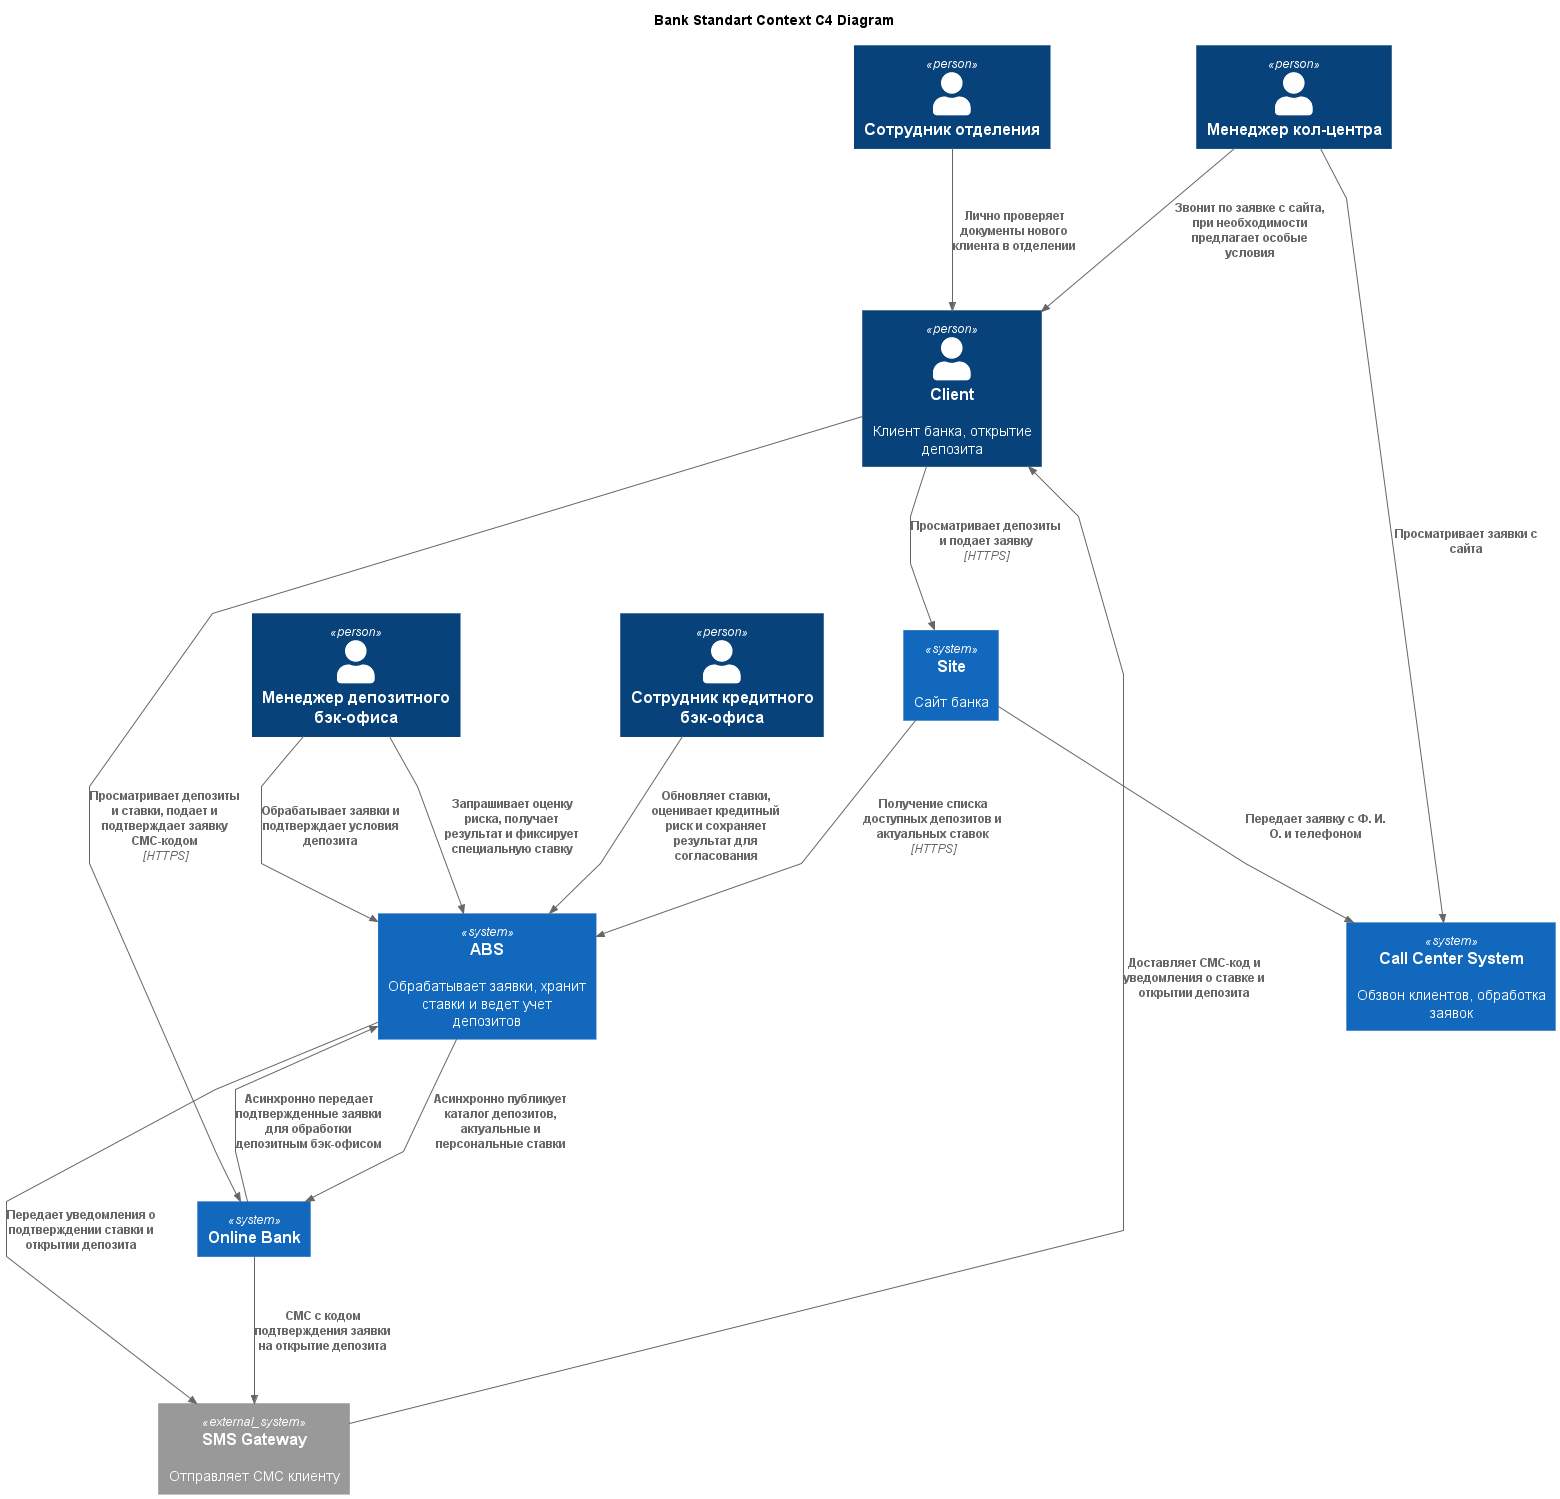

The diagram above was rendered by PlantUML. Its source (embedded in the PNG):
@startuml

title Bank Standart Context C4 Diagram

top to bottom direction
skinparam linetype polyline
skinparam nodesep 80
skinparam ranksep 100

!includeurl https://raw.githubusercontent.com/plantuml-stdlib/C4-PlantUML/master/C4_Context.puml

Person(client, "Client", "Клиент банка, открытие депозита")
Person(call_manager, "Менеджер кол-центра")
Person(deposit_manager, "Менеджер депозитного бэк-офиса")
Person(credit_officer, "Сотрудник кредитного бэк-офиса")
Person(branch_officer, "Сотрудник отделения")

System(abs, "ABS", "Обрабатывает заявки, хранит ставки и ведет учет депозитов")
System(site, "Site", "Сайт банка")
System(online_bank, "Online Bank")
System(call, "Call Center System", "Обзвон клиентов, обработка заявок")

System_Ext(sms_gateway, "SMS Gateway", "Отправляет СМС клиенту")

Rel(client, site, "Просматривает депозиты и подает заявку", "HTTPS")
Rel(site, abs, "Получение списка доступных депозитов и актуальных ставок", "HTTPS")
Rel(client, online_bank, "Просматривает депозиты и ставки, подает и подтверждает заявку СМС-кодом", "HTTPS")
Rel(abs, online_bank, "Асинхронно публикует каталог депозитов, актуальные и персональные ставки")
Rel(online_bank, abs, "Асинхронно передает подтвержденные заявки для обработки депозитным бэк-офисом")
Rel(site, call, "Передает заявку с Ф. И. О. и телефоном")
Rel(online_bank, sms_gateway, "СМС с кодом подтверждения заявки на открытие депозита")
Rel(abs, sms_gateway, "Передает уведомления о подтверждении ставки и открытии депозита")
Rel(sms_gateway, client, "Доставляет СМС-код и уведомления о ставке и открытии депозита")
Rel(call_manager, call, "Просматривает заявки с сайта")
Rel(call_manager, client, "Звонит по заявке с сайта, при необходимости предлагает особые условия")
Rel(branch_officer, client, "Лично проверяет документы нового клиента в отделении")
Rel(deposit_manager, abs, "Обрабатывает заявки и подтверждает условия депозита")
Rel(deposit_manager, abs, "Запрашивает оценку риска, получает результат и фиксирует специальную ставку")
Rel(credit_officer, abs, "Обновляет ставки, оценивает кредитный риск и сохраняет результат для согласования")

@enduml